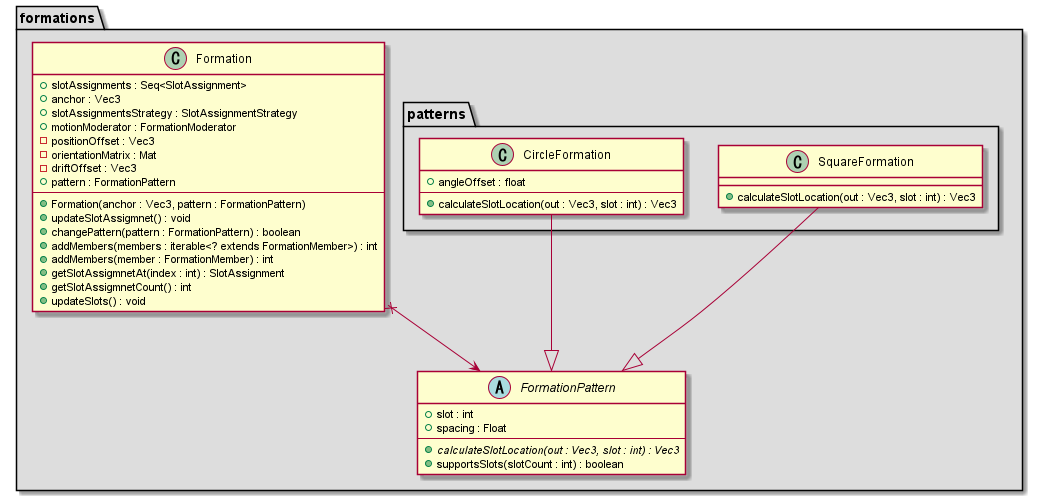

The diagram above was rendered by PlantUML. Its source (embedded in the PNG):
@startuml


namespace formations #DDDDDD{
Formation x--> FormationPattern


class Formation{
+ slotAssignments : Seq<SlotAssignment>
+ anchor : Vec3
+ slotAssignmentsStrategy : SlotAssignmentStrategy
+ motionModerator : FormationModerator
- positionOffset : Vec3
- orientationMatrix : Mat 
- driftOffset : Vec3
+ pattern : FormationPattern
---
+ Formation(anchor : Vec3, pattern : FormationPattern)
+ updateSlotAssigmnet() : void
+ changePattern(pattern : FormationPattern) : boolean
+ addMembers(members : iterable<? extends FormationMember>) : int
+ addMembers(member : FormationMember) : int
+ getSlotAssigmnetAt(index : int) : SlotAssignment
+ getSlotAssigmnetCount() : int
+ updateSlots() : void
}

abstract FormationPattern{
    + slot : int
    + spacing : Float
---
+ {abstract} calculateSlotLocation(out : Vec3, slot : int) : Vec3
+ supportsSlots(slotCount : int) : boolean
}


namespace patterns #DDDDDD{
SquareFormation --|> formations.FormationPattern
CircleFormation --|> formations.FormationPattern
class SquareFormation {
+ calculateSlotLocation(out : Vec3, slot : int) : Vec3
}

class CircleFormation{
+ angleOffset : float
---
+ calculateSlotLocation(out : Vec3, slot : int) : Vec3
}

}

}



@enduml